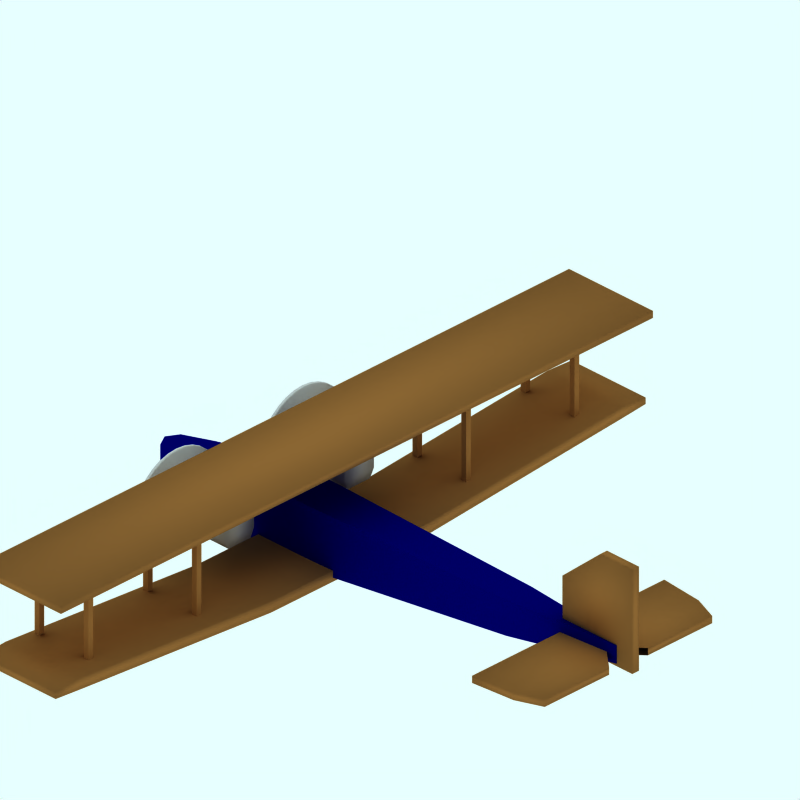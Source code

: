 # Source: HandleyPageW8b_Livery_Mail.blend  (saved by Blender 4.0.36; exported with 4.5.12 LTS)
import bpy
from mathutils import Matrix  # noqa: F401  (used for matrix-valued properties, if any)

bpy.ops.wm.read_factory_settings(use_empty=True)
scene = bpy.context.scene
scene.name = 'Scene'

# ---- collections
col_collection_1 = bpy.data.collections.new('Collection 1'); scene.collection.children.link(col_collection_1)
col_collection_2 = bpy.data.collections.new('Collection 2'); scene.collection.children.link(col_collection_2)
col_collection_2.hide_render = True
col_collection_2.hide_viewport = True
col_collection_3 = bpy.data.collections.new('Collection 3'); scene.collection.children.link(col_collection_3)
col_collection_3.hide_render = True
col_collection_3.hide_viewport = True
col_collection_4 = bpy.data.collections.new('Collection 4'); scene.collection.children.link(col_collection_4)
col_collection_4.hide_render = True
col_collection_4.hide_viewport = True

# ---- materials (node trees are filled in below, after node groups)
mat_marron = bpy.data.materials.new('Marron')
mat_marron.alpha_threshold = 0.0
mat_marron.diffuse_color = (0.6, 0.4, 0.2, 1.0)
mat_marron.roughness = 0.5
mat_marron.line_color = (0.0, 0.0, 0.0, 1.0)
mat_grigio = bpy.data.materials.new('Grigio')
mat_grigio.alpha_threshold = 0.0
mat_grigio.diffuse_color = (0.7, 0.7, 0.7, 1.0)
mat_grigio.roughness = 0.5
mat_grigio.line_color = (0.0, 0.0, 0.0, 1.0)
mat_blu = bpy.data.materials.new('Blu')
mat_blu.alpha_threshold = 0.0
mat_blu.diffuse_color = (0.0, 0.0, 0.4, 1.0)
mat_blu.roughness = 0.5
mat_blu.line_color = (0.0, 0.0, 0.0, 1.0)
mat_transparent = bpy.data.materials.new('Transparent')
mat_transparent.alpha_threshold = 0.0
mat_transparent.preview_render_type = 'FLAT'
mat_transparent.roughness = 0.5

# ---- material node trees

# ---- world
world_world = bpy.data.worlds.new('World'); scene.world = world_world
world_world.color = (0.9059, 1.0, 1.0)
world_world.use_sun_shadow = False
world_world.sun_shadow_jitter_overblur = 0.0
world_world.cycles.sampling_method = 'MANUAL'
world_world.cycles.sample_map_resolution = 256

# ---- cameras
cam_camera_001 = bpy.data.cameras.new('Camera.001')
cam_camera_001.type = 'ORTHO'
cam_camera_001.passepartout_alpha = 0.2
cam_camera_001.clip_end = 100.0
cam_camera_001.lens = 35.0
cam_camera_001.ortho_scale = 12.0
cam_camera_001.display_size = 5.91
cam_camera_001.show_passepartout = False
cam_camera_001.show_safe_areas = True
cam_camera_001.dof.focus_distance = 0.0
cam_camera_001.dof.aperture_fstop = 128.0

# ---- lights
light_lamp = bpy.data.lights.new('Lamp', 'SUN')
light_lamp.transmission_factor = 0.0
light_lamp.angle = 1.571
light_lamp.energy = 0.028
light_lamp.shadow_buffer_clip_start = 0.5
light_lamp.shadow_soft_size = 1.0
light_lamp.shadow_cascade_max_distance = 1000.0
light_lamp.cycles.use_multiple_importance_sampling = False

# ---- meshes
me_cube_008 = bpy.data.meshes.new('Cube.008')
me_cube_008.from_pydata([(4.998, 0.06996, 0.755), (3.517, 0.06996, 0.755), (4.998, 0.06996, 2.557), (4.321, 0.06996, 2.557), (4.998, -2.98e-08, 0.755), (3.517, 2.682e-07, 0.755), (4.998, -5.662e-07, 2.557), (4.321, 1.788e-07, 2.557), (4.998, 0.06996, 1.854), (3.517, 0.06996, 1.854), (4.998, -3.57e-07, 1.854), (3.517, 2.137e-07, 1.854)], [], [(0, 4, 5, 1), (3, 7, 6, 2), (2, 8, 9, 3), (8, 0, 1, 9), (0, 8, 10, 4), (8, 2, 6, 10), (3, 9, 11, 7), (9, 1, 5, 11)])
me_cube_008.polygons.foreach_set('use_smooth', [True] * 8)
me_cube_008.materials.append(mat_marron)
me_cube_008.use_remesh_preserve_volume = False
me_cube_008.use_remesh_preserve_attributes = False
me_cube_008.use_mirror_vertex_groups = False
me_cube_008.update()
me_cube_007 = bpy.data.meshes.new('Cube.007')
me_cube_007.from_pydata([(-48.89, 104.1, 0.351), (-48.89, 102.1, 0.351), (-50.89, 102.1, 0.351), (-50.89, 104.1, 0.351), (-48.89, 104.1, 1.966), (-48.89, 102.1, 1.966), (-50.89, 102.1, 1.966), (-50.89, 104.1, 1.966), (-30.08, 104.1, 1.966), (-30.08, 102.1, 1.966), (-28.08, 102.1, 1.966), (-28.08, 104.1, 1.966), (-30.08, 104.1, 0.351), (-30.08, 102.1, 0.351), (-28.08, 102.1, 0.351), (-28.08, 104.1, 0.351)], [], [(0, 1, 2, 3), (4, 7, 6, 5), (0, 4, 5, 1), (1, 5, 6, 2), (2, 6, 7, 3), (4, 0, 3, 7), (11, 15, 12, 8), (13, 9, 8, 12), (14, 10, 9, 13), (15, 11, 10, 14), (11, 8, 9, 10), (15, 14, 13, 12)])
me_cube_007.materials.append(mat_marron)
me_cube_007.use_remesh_preserve_volume = False
me_cube_007.use_remesh_preserve_attributes = False
me_cube_007.use_mirror_vertex_groups = False
me_cube_007.update()
me_cube_006 = bpy.data.meshes.new('Cube.006')
me_cube_006.from_pydata([(-24.41, 29.08, 1.641), (-24.41, 28.08, 1.641), (-25.41, 28.08, 1.641), (-25.41, 29.08, 1.641), (-24.41, 29.08, 19.69), (-24.41, 28.08, 19.69), (-25.41, 28.08, 19.69), (-25.41, 29.08, 19.69), (-15.05, 29.08, 19.69), (-15.05, 28.08, 19.69), (-14.05, 28.08, 19.69), (-14.05, 29.08, 19.69), (-15.05, 29.08, 1.641), (-15.05, 28.08, 1.641), (-14.05, 28.08, 1.641), (-14.05, 29.08, 1.641)], [], [(0, 1, 2, 3), (4, 7, 6, 5), (0, 4, 5, 1), (1, 5, 6, 2), (2, 6, 7, 3), (4, 0, 3, 7), (11, 15, 12, 8), (13, 9, 8, 12), (14, 10, 9, 13), (15, 11, 10, 14), (11, 8, 9, 10), (15, 14, 13, 12)])
me_cube_006.materials.append(mat_marron)
me_cube_006.use_remesh_preserve_volume = False
me_cube_006.use_remesh_preserve_attributes = False
me_cube_006.use_mirror_vertex_groups = False
me_cube_006.update()
me_cube_004 = bpy.data.meshes.new('Cube.004')
me_cube_004.from_pydata([(4.846, 1.776, 0.8203), (3.568, 2.038, 0.8203), (4.846, 1.776, 0.9435), (3.568, 2.038, 0.9435), (4.846, 0.4112, 0.8203), (3.568, 2.682e-07, 0.8203), (4.846, 0.4112, 0.9435), (3.568, 1.788e-07, 0.9435), (4.373, 1.963, 0.8203), (4.373, 1.963, 0.9435), (4.373, 8.047e-08, 0.8203), (4.373, -2.906e-07, 0.9435)], [], [(4, 0, 2, 6), (7, 3, 1, 5), (0, 8, 9, 2), (8, 1, 3, 9), (8, 0, 4, 10), (10, 5, 1, 8), (7, 11, 9, 3), (11, 6, 2, 9)])
me_cube_004.polygons.foreach_set('use_smooth', [True] * 8)
me_cube_004.materials.append(mat_marron)
me_cube_004.use_remesh_preserve_volume = False
me_cube_004.use_remesh_preserve_attributes = False
me_cube_004.use_mirror_vertex_groups = False
me_cube_004.update()
me_cube_003 = bpy.data.meshes.new('Cube.003')
me_cube_003.from_pydata([(-0.9132, 6.278, 1.917), (-2.692, 6.278, 1.917), (-0.9132, 6.278, 2.038), (-2.692, 6.278, 2.038), (-0.9132, -2.98e-08, 1.917), (-2.692, 2.682e-07, 1.917), (-0.9132, -5.662e-07, 2.038), (-2.692, 1.788e-07, 2.038)], [], [(2, 0, 1, 3), (0, 4, 5, 1), (3, 7, 6, 2), (4, 0, 2, 6), (7, 3, 1, 5)])
me_cube_003.polygons.foreach_set('use_smooth', [True] * 5)
me_cube_003.materials.append(mat_marron)
me_cube_003.use_remesh_preserve_volume = False
me_cube_003.use_remesh_preserve_attributes = False
me_cube_003.use_mirror_vertex_groups = False
me_cube_003.update()
me_cube_002 = bpy.data.meshes.new('Cube.002')
me_cube_002.from_pydata([(-1.048, 6.257, 0.3792), (-2.618, 6.257, 0.3792), (-1.048, 6.257, 0.4909), (-2.618, 6.257, 0.4909), (-1.048, -2.98e-08, 0.01024), (-2.618, 2.682e-07, 0.01024), (-1.048, -5.662e-07, 0.1984), (-2.618, 1.788e-07, 0.1984), (-1.048, 1.683, 0.01024), (-2.618, 1.683, 0.01024), (-1.048, 1.683, 0.1984), (-2.618, 1.683, 0.1984), (-1.048, 5.746, 0.3339), (-2.618, 5.746, 0.3339), (-1.048, 5.746, 0.522), (-2.618, 5.746, 0.522)], [], [(2, 0, 1, 3), (8, 4, 5, 9), (11, 7, 6, 10), (4, 8, 10, 6), (7, 11, 9, 5), (0, 12, 13, 1), (12, 8, 9, 13), (3, 15, 14, 2), (15, 11, 10, 14), (8, 12, 14, 10), (12, 0, 2, 14), (11, 15, 13, 9), (15, 3, 1, 13)])
me_cube_002.polygons.foreach_set('use_smooth', [True] * 13)
me_cube_002.materials.append(mat_marron)
me_cube_002.use_remesh_preserve_volume = False
me_cube_002.use_remesh_preserve_attributes = False
me_cube_002.use_mirror_vertex_groups = False
me_cube_002.update()
me_cylinder = bpy.data.meshes.new('Cylinder')
me_cylinder.from_pydata([(-0.2064, 1.972, -3.415), (-0.09449, 1.836, -3.415), (-0.01132, 1.68, -3.415), (0.0399, 1.512, -3.415), (0.05719, 1.336, -3.415), (0.0399, 1.16, -3.415), (-0.01132, 0.9916, -3.415), (-0.09449, 0.836, -3.415), (-0.2064, 0.6996, -3.415), (-0.3428, 0.5877, -3.415), (-0.4984, 0.5045, -3.415), (-0.6672, 0.4533, -3.415), (-0.8428, 0.436, -3.415), (-1.018, 0.4533, -3.415), (-1.187, 0.5045, -3.415), (-1.343, 0.5877, -3.415), (-1.479, 0.6996, -3.415), (-1.591, 0.836, -3.415), (-1.674, 0.9916, -3.415), (-1.726, 1.16, -3.415), (-1.743, 1.336, -3.415), (-1.726, 1.512, -3.415), (-1.674, 1.68, -3.415), (-1.591, 1.836, -3.415), (-1.479, 1.972, -3.415), (-1.343, 2.084, -3.415), (-1.187, 2.167, -3.415), (-1.018, 2.219, -3.415), (-0.8428, 2.236, -3.415), (-0.6672, 2.219, -3.415), (-0.4984, 2.167, -3.415), (-0.3428, 2.084, -3.415), (-0.2064, 1.972, -3.356), (-0.09449, 1.836, -3.356), (-0.01132, 1.68, -3.356), (0.0399, 1.512, -3.356), (0.05719, 1.336, -3.356), (0.0399, 1.16, -3.356), (-0.01132, 0.9916, -3.356), (-0.09449, 0.836, -3.356), (-0.2064, 0.6996, -3.356), (-0.3428, 0.5877, -3.356), (-0.4984, 0.5045, -3.356), (-0.6672, 0.4533, -3.356), (-0.8428, 0.436, -3.356), (-1.018, 0.4533, -3.356), (-1.187, 0.5045, -3.356), (-1.343, 0.5877, -3.356), (-1.479, 0.6996, -3.356), (-1.591, 0.836, -3.356), (-1.674, 0.9916, -3.356), (-1.726, 1.16, -3.356), (-1.743, 1.336, -3.356), (-1.726, 1.512, -3.356), (-1.674, 1.68, -3.356), (-1.591, 1.836, -3.356), (-1.479, 1.972, -3.356), (-1.343, 2.084, -3.356), (-1.187, 2.167, -3.356), (-1.018, 2.219, -3.356), (-0.8428, 2.236, -3.356), (-0.6672, 2.219, -3.356), (-0.4984, 2.167, -3.356), (-0.3428, 2.084, -3.356), (-0.8428, 1.336, -3.415), (-0.8428, 1.336, -3.356)], [], [(64, 0, 1), (65, 33, 32), (64, 1, 2), (65, 34, 33), (64, 2, 3), (65, 35, 34), (64, 3, 4), (65, 36, 35), (64, 4, 5), (65, 37, 36), (64, 5, 6), (65, 38, 37), (64, 6, 7), (65, 39, 38), (64, 7, 8), (65, 40, 39), (64, 8, 9), (65, 41, 40), (64, 9, 10), (65, 42, 41), (64, 10, 11), (65, 43, 42), (64, 11, 12), (65, 44, 43), (64, 12, 13), (65, 45, 44), (64, 13, 14), (65, 46, 45), (64, 14, 15), (65, 47, 46), (64, 15, 16), (65, 48, 47), (64, 16, 17), (65, 49, 48), (64, 17, 18), (65, 50, 49), (64, 18, 19), (65, 51, 50), (64, 19, 20), (65, 52, 51), (64, 20, 21), (65, 53, 52), (64, 21, 22), (65, 54, 53), (64, 22, 23), (65, 55, 54), (64, 23, 24), (65, 56, 55), (64, 24, 25), (65, 57, 56), (64, 25, 26), (65, 58, 57), (64, 26, 27), (65, 59, 58), (64, 27, 28), (65, 60, 59), (64, 28, 29), (65, 61, 60), (64, 29, 30), (65, 62, 61), (64, 30, 31), (65, 63, 62), (31, 0, 64), (65, 32, 63), (0, 32, 33, 1), (1, 33, 34, 2), (2, 34, 35, 3), (3, 35, 36, 4), (4, 36, 37, 5), (5, 37, 38, 6), (6, 38, 39, 7), (7, 39, 40, 8), (8, 40, 41, 9), (9, 41, 42, 10), (10, 42, 43, 11), (11, 43, 44, 12), (12, 44, 45, 13), (13, 45, 46, 14), (14, 46, 47, 15), (15, 47, 48, 16), (16, 48, 49, 17), (17, 49, 50, 18), (18, 50, 51, 19), (19, 51, 52, 20), (20, 52, 53, 21), (21, 53, 54, 22), (22, 54, 55, 23), (23, 55, 56, 24), (24, 56, 57, 25), (25, 57, 58, 26), (26, 58, 59, 27), (27, 59, 60, 28), (28, 60, 61, 29), (29, 61, 62, 30), (30, 62, 63, 31), (32, 0, 31, 63)])
me_cylinder.polygons.foreach_set('use_smooth', [True] * 96)
me_cylinder.use_remesh_preserve_volume = False
me_cylinder.use_remesh_preserve_attributes = False
me_cylinder.use_mirror_vertex_groups = False
me_cylinder.update()
me_cube_001 = bpy.data.meshes.new('Cube.001')
me_cube_001.from_pydata([(-2.136, -1.033, 0.5906), (-2.136, -1.497, 0.5906), (-3.298, -1.497, 0.5906), (-3.298, -1.033, 0.5906), (-2.136, -1.022, 1.237), (-2.136, -1.508, 1.237), (-3.298, -1.508, 1.237), (-3.298, -1.022, 1.237), (-2.136, -1.582, 1.072), (-2.136, -0.9588, 1.072), (-3.298, -1.582, 1.072), (-3.298, -0.9588, 1.072), (-2.136, -1.582, 0.7447), (-2.136, -0.9588, 0.7447), (-3.298, -1.582, 0.7447), (-3.298, -0.9588, 0.7447)], [], [(0, 1, 2, 3), (4, 7, 6, 5), (9, 4, 5, 8), (8, 5, 6, 10), (10, 6, 7, 11), (4, 9, 11, 7), (0, 13, 12, 1), (13, 9, 8, 12), (1, 12, 14, 2), (12, 8, 10, 14), (2, 14, 15, 3), (14, 10, 11, 15), (9, 13, 15, 11), (13, 0, 3, 15)])
me_cube_001.polygons.foreach_set('use_smooth', [True] * 14)
me_cube_001.materials.append(mat_grigio)
me_cube_001.use_remesh_preserve_volume = False
me_cube_001.use_remesh_preserve_attributes = False
me_cube_001.use_mirror_vertex_groups = False
me_cube_001.update()
me_cube = bpy.data.meshes.new('Cube')
me_cube.from_pydata([(4.668, 0.07741, 0.8034), (-4.868, 0.215, 0.3789), (4.668, 0.07741, 1.116), (-4.868, 0.215, 0.7599), (4.668, -2.98e-08, 0.8034), (-4.992, 2.682e-07, 0.3789), (4.668, -5.662e-07, 1.116), (-4.992, 1.788e-07, 0.7599), (-2.769, 0.3908, 0.01024), (-2.769, 0.3908, 1.116), (-2.769, 1.937e-07, 0.01024), (-2.769, -7.451e-09, 1.116), (-1.646, 0.3908, 0.01024), (-1.646, 0.3908, 1.116), (-1.646, 5.066e-08, 0.01024), (-1.646, -3.651e-07, 1.116), (2.522, 0.2692, 0.4881), (2.522, 0.2692, 1.116), (2.522, -2.98e-11, 0.4881), (2.522, -4.918e-07, 1.116), (-4.201, 0.2994, 0.2573), (-4.201, 0.2994, 0.8775), (-4.258, 2.436e-07, 0.2573), (-4.258, 1.173e-07, 0.8775)], [], [(4, 0, 2, 6), (7, 3, 1, 5), (12, 8, 9, 13), (14, 10, 8, 12), (11, 15, 13, 9), (0, 16, 17, 2), (16, 12, 13, 17), (16, 0, 4, 18), (18, 14, 12, 16), (15, 19, 17, 13), (19, 6, 2, 17), (8, 20, 21, 9), (20, 1, 3, 21), (10, 22, 20, 8), (22, 5, 1, 20), (7, 23, 21, 3), (23, 11, 9, 21)])
me_cube.materials.append(mat_blu)
me_cube.use_remesh_preserve_volume = False
me_cube.use_remesh_preserve_attributes = False
me_cube.use_mirror_vertex_groups = False
me_cube.update()
me_sphere = bpy.data.meshes.new('Sphere')
me_sphere.from_pydata([(-1.333e-06, 1.25e-06, 31.62), (-22.88, 16.62, 14.14), (8.74, 26.9, 14.14), (28.28, 4.856e-07, 14.14), (-8.74, 26.9, -14.14), (22.88, 16.62, -14.14), (-28.28, -7.508e-07, -14.14), (1.432e-06, -1.515e-06, -31.62), (-13.45, 9.772, 26.9), (5.137, 15.81, 26.9), (-8.313, 25.58, 16.63), (-26.9, 5.941e-07, 16.63), (16.63, 1.043e-06, 26.9), (21.76, 15.81, 16.63), (-30.08, 9.772, -1.941e-06), (-18.59, 25.58, -2.13e-06), (4.973e-08, 31.62, -1.581e-06), (18.59, 25.58, -5.047e-07), (30.08, 9.772, 6.886e-07), (-21.76, 15.81, -16.63), (8.313, 25.58, -16.63), (26.9, -8.593e-07, -16.63), (-16.63, -1.308e-06, -26.9), (-5.137, 15.81, -26.9), (13.45, 9.772, -26.9), (-24.33, 17.68, -2.035e-06), (-20.73, 21.1, 7.071), (-21.46, 21.63, -2.082e-06), (-19.66, 23.34, 3.536), (-22.53, 19.39, 3.536), (-22.9, 19.65, -2.059e-06), (-20.02, 23.61, -2.106e-06), (-20.2, 22.22, 5.303), (-19.12, 24.46, 1.768), (-21.63, 20.25, 5.303), (-23.43, 18.53, 1.768), (-20.56, 22.49, 1.768), (-21.1, 21.37, 3.536), (-22.0, 20.51, 1.768), (-22.18, 20.64, -2.071e-06), (-20.74, 22.62, -2.094e-06), (-19.93, 22.78, 4.419), (-19.39, 23.9, 2.652), (-22.08, 19.82, 4.419), (-22.98, 18.96, 2.652), (-21.01, 22.06, 0.8839), (-20.11, 22.92, 2.652), (-21.82, 20.38, 3.536), (-20.38, 22.36, 3.536), (-21.73, 21.07, 0.8839), (-22.26, 19.95, 2.652), (-20.29, 23.05, 0.8839), (-19.57, 24.04, 0.8839), (-19.84, 23.48, 1.768), (-20.83, 21.93, 2.652), (-21.55, 20.94, 2.652), (-21.28, 21.5, 1.768), (-23.16, 19.09, 0.8839), (-22.45, 20.08, 0.8839), (-22.71, 19.52, 1.768), (-21.37, 20.81, 4.419), (-20.65, 21.8, 4.419), (-20.92, 21.24, 5.303), (-6.725, 4.886, 29.26), (-18.17, 13.2, 20.52), (2.569, 7.906, 29.26), (6.939, 21.36, 20.52), (0.2137, 26.24, 15.38), (-15.6, 21.1, 15.38), (-24.89, 8.312, 15.38), (-29.18, 4.886, -7.071), (-26.48, 13.2, 7.071), (-13.66, 26.24, -7.071), (4.37, 29.26, 7.071), (-4.37, 29.26, -7.071), (13.66, 26.24, 7.071), (20.73, 21.1, -7.071), (-25.02, 7.906, -15.38), (-15.25, 21.36, -15.38), (-0.2137, 26.24, -15.38), (15.6, 21.1, -15.38), (-22.45, -1.03e-06, -20.52), (-8.313, -1.412e-06, -29.26), (-6.939, 21.36, -20.52), (-2.569, 7.906, -29.26), (18.17, 13.2, -20.52), (6.725, 4.886, -29.26), (-10.88, 17.68, 21.76), (-4.156, 12.79, 26.9), (-1.588, 20.7, 21.76), (-20.17, 4.886, 21.76), (-28.49, 4.886, 8.313), (-4.156, 28.6, 8.313), (-13.45, 25.58, 8.313), (-9.294, 28.6, -1.855e-06), (-25.92, 12.79, -8.313), (-20.17, 20.7, -8.313), (4.156, 28.6, -8.313), (9.294, 28.6, -1.043e-06), (13.45, 25.58, -8.313), (-13.45, 15.81, -21.76), (-19.19, 7.906, -21.76), (-10.88, 7.906, -26.9), (10.88, 17.68, -21.76), (1.588, 20.7, -21.76), (4.156, 12.79, -26.9), (-19.08, 24.81, 0.4419)], [], [(9, 13, 12), (3, 12, 13), (18, 3, 13), (13, 17, 18), (21, 18, 5), (30, 25, 19), (26, 32, 10), (25, 35, 1), (34, 26, 1), (31, 40, 19), (40, 27, 19), (27, 39, 19), (39, 30, 19), (32, 41, 10), (41, 28, 10), (28, 42, 10), (42, 33, 10), (51, 36, 45), (45, 40, 51), (31, 51, 40), (40, 45, 27), (51, 31, 52), (52, 53, 51), (36, 51, 53), (53, 52, 33), (42, 28, 46), (46, 53, 42), (33, 42, 53), (53, 46, 36), (54, 36, 46), (46, 48, 54), (37, 54, 48), (48, 46, 28), (54, 37, 55), (55, 56, 54), (36, 54, 56), (56, 55, 38), (49, 27, 45), (45, 56, 49), (38, 49, 56), (56, 45, 36), (50, 38, 55), (55, 47, 50), (29, 50, 47), (47, 55, 37), (30, 57, 25), (57, 35, 25), (57, 30, 58), (58, 59, 57), (35, 57, 59), (59, 58, 38), (50, 29, 44), (44, 59, 50), (38, 50, 59), (59, 44, 35), (49, 38, 58), (58, 39, 49), (27, 49, 39), (39, 58, 30), (60, 34, 43), (43, 47, 60), (37, 60, 47), (47, 43, 29), (60, 37, 61), (61, 62, 60), (34, 60, 62), (62, 61, 32), (34, 62, 26), (62, 32, 26), (41, 32, 61), (61, 48, 41), (28, 41, 48), (48, 61, 37), (35, 44, 1), (44, 29, 1), (29, 43, 1), (43, 34, 1), (68, 10, 87), (87, 64, 68), (1, 68, 64), (64, 87, 8), (88, 8, 87), (87, 89, 88), (9, 88, 89), (89, 87, 10), (67, 2, 66), (66, 89, 67), (10, 67, 89), (89, 66, 9), (88, 9, 65), (65, 63, 88), (8, 88, 63), (65, 0, 63), (90, 11, 69), (69, 64, 90), (8, 90, 64), (64, 69, 1), (9, 66, 13), (66, 2, 13), (0, 65, 12), (65, 9, 12), (91, 14, 71), (71, 69, 91), (11, 91, 69), (69, 71, 1), (92, 16, 73), (73, 67, 92), (10, 92, 67), (67, 73, 2), (92, 10, 93), (93, 94, 92), (16, 92, 94), (94, 93, 15), (72, 4, 74), (74, 94, 72), (15, 72, 94), (94, 74, 16), (17, 76, 18), (76, 5, 18), (2, 75, 13), (75, 17, 13), (77, 19, 95), (95, 70, 77), (6, 77, 70), (70, 95, 14), (78, 4, 72), (72, 96, 78), (19, 78, 96), (96, 72, 15), (79, 20, 97), (97, 74, 79), (4, 79, 74), (74, 97, 16), (98, 16, 97), (97, 99, 98), (17, 98, 99), (99, 97, 20), (80, 5, 76), (76, 99, 80), (20, 80, 99), (99, 76, 17), (98, 17, 75), (75, 73, 98), (16, 98, 73), (73, 75, 2), (100, 23, 83), (83, 78, 100), (19, 100, 78), (78, 83, 4), (100, 19, 101), (101, 102, 100), (23, 100, 102), (102, 101, 22), (82, 7, 84), (84, 102, 82), (22, 82, 102), (102, 84, 23), (81, 22, 101), (101, 77, 81), (6, 81, 77), (77, 101, 19), (103, 24, 85), (85, 80, 103), (20, 103, 80), (80, 85, 5), (103, 20, 104), (104, 105, 103), (24, 103, 105), (105, 104, 23), (84, 7, 86), (86, 105, 84), (23, 84, 105), (105, 86, 24), (83, 23, 104), (104, 79, 83), (4, 83, 79), (79, 104, 20), (5, 85, 21), (85, 24, 21), (14, 95, 25), (95, 19, 25), (1, 71, 25), (71, 14, 25), (10, 68, 26), (68, 1, 26), (19, 96, 31), (96, 15, 31), (15, 93, 33), (93, 10, 33), (52, 106, 33), (106, 15, 33), (15, 106, 31), (106, 52, 31)])
me_sphere.use_remesh_preserve_volume = False
me_sphere.use_remesh_preserve_attributes = False
me_sphere.use_mirror_vertex_groups = False
me_sphere.update()
me_plane = bpy.data.meshes.new('Plane')
me_plane.from_pydata([(4.25, 4.06, 0.0001214), (4.25, -4.25, 0.0001214), (-4.06, -4.25, 0.0001214), (-4.06, 4.06, 0.0001214)], [], [(0, 3, 2, 1)])
me_plane.materials.append(mat_transparent)
me_plane.use_remesh_preserve_volume = False
me_plane.use_remesh_preserve_attributes = False
me_plane.use_mirror_vertex_groups = False
me_plane.update()

# ---- objects
ob_cube_005 = bpy.data.objects.new('Cube.005', me_cube_008)
ob_cube_007 = bpy.data.objects.new('Cube.007', me_cube_007)
ob_cube_006 = bpy.data.objects.new('Cube.006', me_cube_006)
ob_cube_004 = bpy.data.objects.new('Cube.004', me_cube_004)
ob_cube_003 = bpy.data.objects.new('Cube.003', me_cube_003)
ob_cube_002 = bpy.data.objects.new('Cube.002', me_cube_002)
ob_cylinder = bpy.data.objects.new('Cylinder', me_cylinder)
ob_cube_001 = bpy.data.objects.new('Cube.001', me_cube_001)
ob_cube = bpy.data.objects.new('Cube', me_cube)
ob_camera = bpy.data.objects.new('Camera', cam_camera_001)
ob_sphere = bpy.data.objects.new('Sphere', me_sphere)
ob_lamp_001 = bpy.data.objects.new('Lamp.001', light_lamp)
ob_plane = bpy.data.objects.new('Plane', me_plane)

# ---- transforms, parenting, visibility, modifiers, constraints
ob_cube_005.location = (0.0, 0.0, 0.0)
ob_cube_005.lock_rotations_4d = False
ob_cube_005.empty_display_type = 'ARROWS'
ob_cube_005.lineart.crease_threshold = 0.0
_m = ob_cube_005.modifiers.new('Mirror', 'MIRROR')
_m.use_axis = (False, True, False)
ob_cube_007.location = (0.0, 0.0, 0.0)
ob_cube_007.scale = (0.05, 0.05, 1.0)
ob_cube_007.lock_rotations_4d = False
ob_cube_007.empty_display_type = 'ARROWS'
ob_cube_007.lineart.crease_threshold = 0.0
_m = ob_cube_007.modifiers.new('Mirror', 'MIRROR')
_m.use_axis = (False, True, False)
_m.merge_threshold = 0.0
ob_cube_006.location = (0.0, 0.0, 0.0)
ob_cube_006.scale = (0.1, 0.1, 0.1)
ob_cube_006.lock_rotations_4d = False
ob_cube_006.empty_display_type = 'ARROWS'
ob_cube_006.lineart.crease_threshold = 0.0
_m = ob_cube_006.modifiers.new('Mirror', 'MIRROR')
_m.use_axis = (False, True, False)
ob_cube_004.location = (0.0, 0.0, 0.0)
ob_cube_004.lock_rotations_4d = False
ob_cube_004.empty_display_type = 'ARROWS'
ob_cube_004.lineart.crease_threshold = 0.0
_m = ob_cube_004.modifiers.new('Mirror', 'MIRROR')
_m.use_axis = (False, True, False)
ob_cube_003.location = (0.0, 0.0, 0.0)
ob_cube_003.lock_rotations_4d = False
ob_cube_003.empty_display_type = 'ARROWS'
ob_cube_003.lineart.crease_threshold = 0.0
_m = ob_cube_003.modifiers.new('Mirror', 'MIRROR')
_m.use_axis = (False, True, False)
ob_cube_002.location = (0.0, 0.0, 0.0)
ob_cube_002.lock_rotations_4d = False
ob_cube_002.empty_display_type = 'ARROWS'
ob_cube_002.lineart.crease_threshold = 0.0
_m = ob_cube_002.modifiers.new('Mirror', 'MIRROR')
_m.use_axis = (False, True, False)
ob_cylinder.location = (0.0, 0.0, 0.0)
ob_cylinder.rotation_euler = (-0.0, 1.571, 0.0)
ob_cylinder.lock_rotations_4d = False
ob_cylinder.empty_display_type = 'ARROWS'
ob_cylinder.lineart.crease_threshold = 0.0
_m = ob_cylinder.modifiers.new('Mirror', 'MIRROR')
_m.use_axis = (False, True, False)
ob_cube_001.location = (0.0, 0.0, 0.0)
ob_cube_001.lock_rotations_4d = False
ob_cube_001.empty_display_type = 'ARROWS'
ob_cube_001.lineart.crease_threshold = 0.0
_m = ob_cube_001.modifiers.new('Mirror', 'MIRROR')
_m.use_axis = (False, True, False)
ob_cube.location = (0.0, 0.0, 0.0)
ob_cube.lock_rotations_4d = False
ob_cube.empty_display_type = 'ARROWS'
ob_cube.lineart.crease_threshold = 0.0
_m = ob_cube.modifiers.new('Mirror', 'MIRROR')
_m.use_axis = (False, True, False)
ob_camera.location = (10.0, -10.0, 11.6)
ob_camera.rotation_euler = (1.047, 0.0, 0.7854)
ob_camera.lock_rotations_4d = False
ob_camera.empty_display_type = 'ARROWS'
ob_camera.color = (0.0, 0.0, 0.0, 1.0)
ob_camera.lineart.crease_threshold = 0.0
ob_sphere.location = (-0.02993, 0.1261, 0.07312)
ob_sphere.rotation_euler = (1.571, -0.0, 1.571)
ob_sphere.lock_rotations_4d = False
ob_sphere.empty_display_type = 'ARROWS'
ob_sphere.color = (0.0, 0.0, 0.0, 1.0)
ob_sphere.show_instancer_for_render = False
ob_sphere.instance_type = 'VERTS'
ob_sphere.use_instance_vertices_rotation = True
ob_sphere.lineart.crease_threshold = 0.0
ob_lamp_001.parent = ob_sphere
ob_lamp_001.matrix_parent_inverse = Matrix(((-4.371e-08, 1.0, -2.118e-22, -0.1261), (4.371e-08, 1.911e-15, 1.0, -0.07312), (1.0, 4.371e-08, -4.371e-08, 0.02993), (0.0, 0.0, 0.0, 1.0)))
ob_lamp_001.location = (-0.02993, 0.1261, 0.07312)
ob_lamp_001.rotation_euler = (1.571, -0.0, 1.571)
ob_lamp_001.lock_rotations_4d = False
ob_lamp_001.empty_display_type = 'ARROWS'
ob_lamp_001.color = (0.0, 0.0, 0.0, 1.0)
ob_lamp_001.lineart.crease_threshold = 0.0
ob_plane.location = (0.0, 0.0, 0.0)
ob_plane.lock_rotations_4d = False
ob_plane.empty_display_type = 'ARROWS'
ob_plane.color = (0.0, 0.0, 0.0, 1.0)
ob_plane.lineart.crease_threshold = 0.0

# ---- collection membership
col_collection_1.objects.link(ob_cube_005)
col_collection_1.objects.link(ob_cube_007)
col_collection_1.objects.link(ob_cube_006)
col_collection_1.objects.link(ob_cube_004)
col_collection_1.objects.link(ob_cube_003)
col_collection_1.objects.link(ob_cube_002)
col_collection_1.objects.link(ob_cylinder)
col_collection_1.objects.link(ob_cube_001)
col_collection_1.objects.link(ob_cube)
col_collection_2.objects.link(ob_camera)
col_collection_3.objects.link(ob_sphere)
col_collection_3.objects.link(ob_lamp_001)
col_collection_4.objects.link(ob_plane)

# ---- scene / render settings (as saved in the file)
scene.camera = ob_camera
scene.frame_start = 1; scene.frame_end = 1; scene.frame_set(3)
scene.render.engine = 'BLENDER_EEVEE_NEXT'
scene.render.image_settings.color_mode = 'RGB'
scene.render.image_settings.compression = 90
scene.render.resolution_x = 128
scene.render.resolution_y = 128
scene.render.pixel_aspect_x = 100.0
scene.render.pixel_aspect_y = 100.0
scene.render.fps = 25
scene.render.dither_intensity = 0.0
scene.render.use_compositing = False
scene.render.use_sequencer = False
scene.render.bake_margin = 2
scene.render.bake_bias = 0.0
scene.render.use_stamp_time = False
scene.render.use_stamp_date = False
scene.render.use_stamp_frame = False
scene.render.use_stamp_camera = False
scene.render.use_stamp_scene = False
scene.render.use_stamp_filename = False
scene.render.use_stamp_render_time = False
scene.render.stamp_font_size = 0
scene.cycles.use_denoising = False
scene.cycles.samples = 10
scene.cycles.sampling_pattern = 'TABULATED_SOBOL'
scene.cycles.light_sampling_threshold = 0.0
scene.cycles.use_adaptive_sampling = False
scene.cycles.use_light_tree = False
scene.cycles.blur_glossy = 0.0
scene.cycles.volume_bounces = 1
scene.cycles.pixel_filter_type = 'GAUSSIAN'
scene.cycles.sample_clamp_indirect = 0.0
scene.view_settings.view_transform = 'Raw'
bpy.context.view_layer.update()
